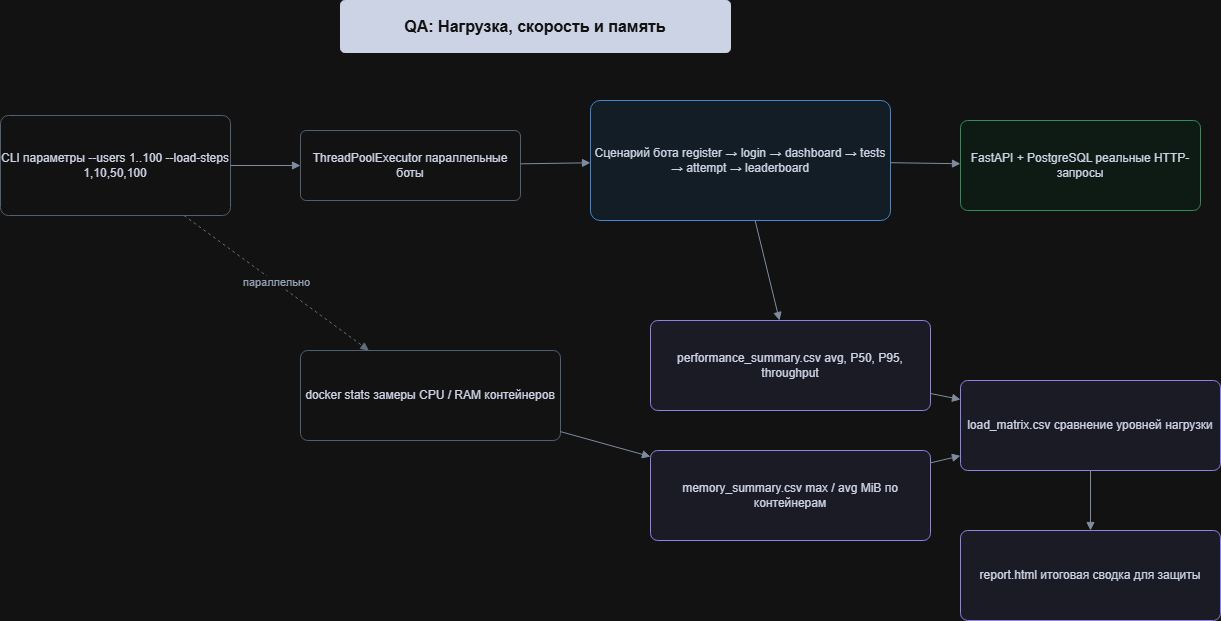

The diagram above was exported from draw.io. Its source (the exported page's mxGraphModel, read from the mxfile embedded in the PNG):
<mxGraphModel dx="1414" dy="777" grid="1" gridSize="10" guides="1" tooltips="1" connect="1" arrows="1" fold="1" page="1" pageScale="1" pageWidth="1500" pageHeight="980" math="0" shadow="0">
  <root>
    <mxCell id="0" />
    <mxCell id="1" parent="0" />
    <mxCell id="v_135" parent="1" style="rounded=1;whiteSpace=wrap;html=1;fillColor=#172033;strokeColor=#172033;fontColor=#ffffff;fontStyle=1;fontSize=16;arcSize=8;" value="QA: Нагрузка, скорость и память" vertex="1">
      <mxGeometry height="52" width="390" x="410" y="30" as="geometry" />
    </mxCell>
    <mxCell id="v_136" parent="1" style="rounded=1;whiteSpace=wrap;html=1;fillColor=#ffffff;strokeColor=#9aa9bd;fontColor=#172033;arcSize=8;" value="CLI параметры --users 1..100 --load-steps 1,10,50,100" vertex="1">
      <mxGeometry height="100" width="230" x="70" y="145" as="geometry" />
    </mxCell>
    <mxCell id="v_137" parent="1" style="rounded=1;whiteSpace=wrap;html=1;fillColor=#ffffff;strokeColor=#9aa9bd;fontColor=#172033;arcSize=8;" value="ThreadPoolExecutor параллельные боты" vertex="1">
      <mxGeometry height="70" width="220" x="370" y="160" as="geometry" />
    </mxCell>
    <mxCell id="v_138" parent="1" style="rounded=1;whiteSpace=wrap;html=1;fillColor=#eaf6ff;strokeColor=#3a8dde;fontColor=#172033;arcSize=8;" value="Сценарий бота register → login → dashboard → tests → attempt → leaderboard" vertex="1">
      <mxGeometry height="120" width="300" x="660" y="130" as="geometry" />
    </mxCell>
    <mxCell id="v_139" parent="1" style="rounded=1;whiteSpace=wrap;html=1;fillColor=#eefcf6;strokeColor=#3aa66f;fontColor=#172033;arcSize=8;" value="FastAPI + PostgreSQL реальные HTTP-запросы" vertex="1">
      <mxGeometry height="90" width="240" x="1030" y="150" as="geometry" />
    </mxCell>
    <mxCell id="v_140" parent="1" style="rounded=1;whiteSpace=wrap;html=1;fillColor=#ffffff;strokeColor=#9aa9bd;fontColor=#172033;arcSize=8;" value="docker stats замеры CPU / RAM контейнеров" vertex="1">
      <mxGeometry height="90" width="260" x="370" y="380" as="geometry" />
    </mxCell>
    <mxCell id="v_141" parent="1" style="rounded=1;whiteSpace=wrap;html=1;fillColor=#f2f2ff;strokeColor=#7467d8;fontColor=#172033;arcSize=8;" value="performance_summary.csv avg, P50, P95, throughput" vertex="1">
      <mxGeometry height="90" width="280" x="720" y="350" as="geometry" />
    </mxCell>
    <mxCell id="v_142" parent="1" style="rounded=1;whiteSpace=wrap;html=1;fillColor=#f2f2ff;strokeColor=#7467d8;fontColor=#172033;arcSize=8;" value="memory_summary.csv max / avg MiB по контейнерам" vertex="1">
      <mxGeometry height="90" width="280" x="720" y="480" as="geometry" />
    </mxCell>
    <mxCell id="v_143" parent="1" style="rounded=1;whiteSpace=wrap;html=1;fillColor=#f2f2ff;strokeColor=#7467d8;fontColor=#172033;arcSize=8;" value="load_matrix.csv сравнение уровней нагрузки" vertex="1">
      <mxGeometry height="90" width="260" x="1030" y="410" as="geometry" />
    </mxCell>
    <mxCell id="v_144" parent="1" style="rounded=1;whiteSpace=wrap;html=1;fillColor=#f2f2ff;strokeColor=#7467d8;fontColor=#172033;arcSize=8;" value="report.html итоговая сводка для защиты" vertex="1">
      <mxGeometry height="90" width="260" x="1030" y="560" as="geometry" />
    </mxCell>
    <mxCell id="e_145" edge="1" parent="1" source="v_136" style="endArrow=block;html=1;rounded=0;strokeColor=#65758b;fontColor=#4b5b70;" target="v_137" value="">
      <mxGeometry relative="1" as="geometry" />
    </mxCell>
    <mxCell id="e_146" edge="1" parent="1" source="v_137" style="endArrow=block;html=1;rounded=0;strokeColor=#65758b;fontColor=#4b5b70;" target="v_138" value="">
      <mxGeometry relative="1" as="geometry" />
    </mxCell>
    <mxCell id="e_147" edge="1" parent="1" source="v_138" style="endArrow=block;html=1;rounded=0;strokeColor=#65758b;fontColor=#4b5b70;" target="v_139" value="">
      <mxGeometry relative="1" as="geometry" />
    </mxCell>
    <mxCell id="e_148" edge="1" parent="1" source="v_136" style="endArrow=block;html=1;rounded=0;dashed=1;strokeColor=#8a97aa;fontColor=#4b5b70;" target="v_140" value="параллельно">
      <mxGeometry relative="1" as="geometry" />
    </mxCell>
    <mxCell id="e_149" edge="1" parent="1" source="v_138" style="endArrow=block;html=1;rounded=0;strokeColor=#65758b;fontColor=#4b5b70;" target="v_141" value="">
      <mxGeometry relative="1" as="geometry" />
    </mxCell>
    <mxCell id="e_150" edge="1" parent="1" source="v_140" style="endArrow=block;html=1;rounded=0;strokeColor=#65758b;fontColor=#4b5b70;" target="v_142" value="">
      <mxGeometry relative="1" as="geometry" />
    </mxCell>
    <mxCell id="e_151" edge="1" parent="1" source="v_141" style="endArrow=block;html=1;rounded=0;strokeColor=#65758b;fontColor=#4b5b70;" target="v_143" value="">
      <mxGeometry relative="1" as="geometry" />
    </mxCell>
    <mxCell id="e_152" edge="1" parent="1" source="v_142" style="endArrow=block;html=1;rounded=0;strokeColor=#65758b;fontColor=#4b5b70;" target="v_143" value="">
      <mxGeometry relative="1" as="geometry" />
    </mxCell>
    <mxCell id="e_153" edge="1" parent="1" source="v_143" style="endArrow=block;html=1;rounded=0;strokeColor=#65758b;fontColor=#4b5b70;" target="v_144" value="">
      <mxGeometry relative="1" as="geometry" />
    </mxCell>
  </root>
</mxGraphModel>